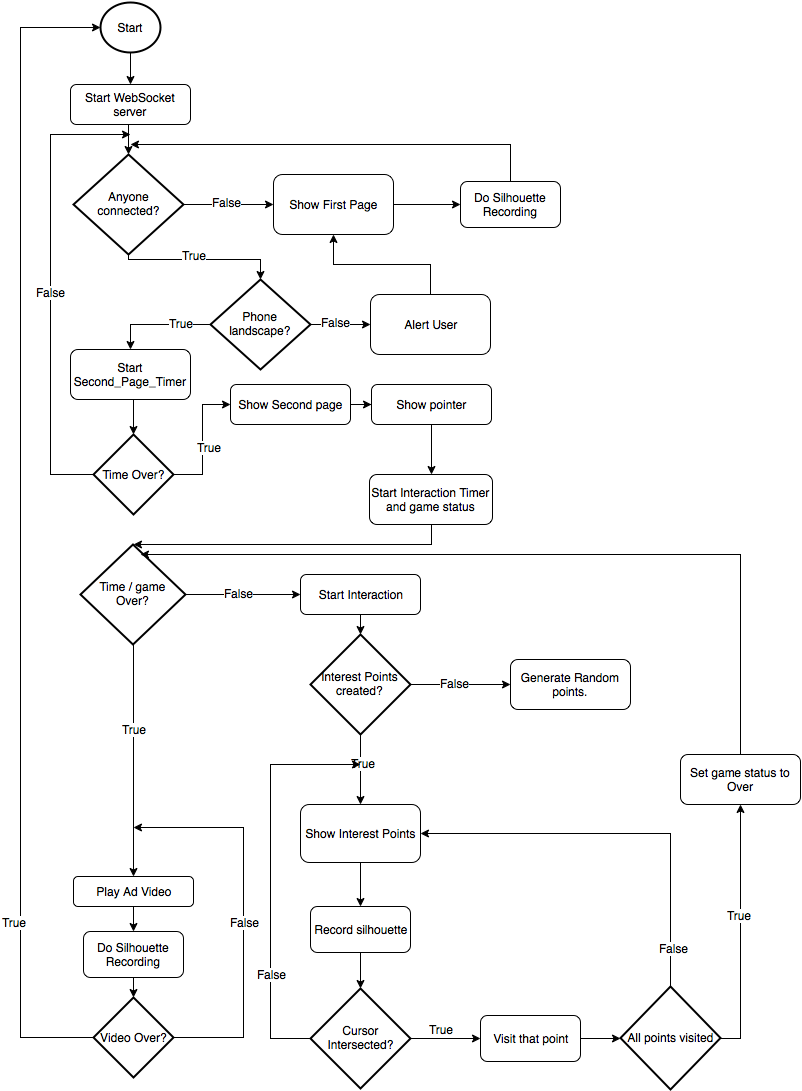

The diagram above was exported from draw.io. Its source (the exported page's mxGraphModel, read from the mxfile embedded in the PNG):
<mxGraphModel dx="1434" dy="804" grid="1" gridSize="10" guides="1" tooltips="1" connect="1" arrows="1" fold="1" page="1" pageScale="1" pageWidth="826" pageHeight="1169" background="#ffffff" math="0" shadow="0">
  <root>
    <mxCell id="0" />
    <mxCell id="1" parent="0" />
    <mxCell id="54" style="edgeStyle=orthogonalEdgeStyle;rounded=0;html=1;exitX=0.5;exitY=1;exitPerimeter=0;entryX=0.5;entryY=0;jettySize=auto;orthogonalLoop=1;" parent="1" source="3" target="52" edge="1">
      <mxGeometry relative="1" as="geometry" />
    </mxCell>
    <mxCell id="3" value="Start" style="strokeWidth=2;html=1;shape=mxgraph.flowchart.start_2;whiteSpace=wrap;" parent="1" vertex="1">
      <mxGeometry x="120" y="18" width="60" height="50" as="geometry" />
    </mxCell>
    <mxCell id="63" style="edgeStyle=orthogonalEdgeStyle;rounded=0;html=1;exitX=0.5;exitY=1;entryX=0.5;entryY=0;entryPerimeter=0;jettySize=auto;orthogonalLoop=1;" parent="1" source="12" target="62" edge="1">
      <mxGeometry relative="1" as="geometry" />
    </mxCell>
    <mxCell id="12" value="Start Second_Page_Timer&lt;br&gt;" style="rounded=1;whiteSpace=wrap;html=1;" parent="1" vertex="1">
      <mxGeometry x="90" y="365" width="120" height="50" as="geometry" />
    </mxCell>
    <mxCell id="44" style="edgeStyle=orthogonalEdgeStyle;rounded=0;html=1;exitX=1;exitY=0.5;entryX=0;entryY=0.5;jettySize=auto;orthogonalLoop=1;" parent="1" source="14" target="39" edge="1">
      <mxGeometry relative="1" as="geometry">
        <mxPoint x="467" y="250" as="targetPoint" />
        <Array as="points" />
      </mxGeometry>
    </mxCell>
    <mxCell id="14" value="Show First Page&lt;br&gt;" style="rounded=1;whiteSpace=wrap;html=1;" parent="1" vertex="1">
      <mxGeometry x="293" y="190" width="120" height="60" as="geometry" />
    </mxCell>
    <mxCell id="15" style="edgeStyle=orthogonalEdgeStyle;rounded=0;html=1;exitX=0.5;exitY=1;entryX=0.5;entryY=0;entryPerimeter=0;jettySize=auto;orthogonalLoop=1;" parent="1" source="16" target="28" edge="1">
      <mxGeometry x="343" y="813" as="geometry" />
    </mxCell>
    <mxCell id="16" value="Start Interaction&lt;br&gt;" style="rounded=1;whiteSpace=wrap;html=1;" parent="1" vertex="1">
      <mxGeometry x="320" y="590" width="120" height="40" as="geometry" />
    </mxCell>
    <mxCell id="17" style="edgeStyle=orthogonalEdgeStyle;rounded=0;html=1;exitX=1;exitY=0.5;exitPerimeter=0;entryX=0;entryY=0.5;jettySize=auto;orthogonalLoop=1;" parent="1" source="21" target="16" edge="1">
      <mxGeometry x="193" y="793" as="geometry" />
    </mxCell>
    <mxCell id="18" value="False" style="text;html=1;resizable=0;points=[];align=center;verticalAlign=middle;labelBackgroundColor=#ffffff;" parent="17" vertex="1" connectable="0">
      <mxGeometry x="0.0394" y="-3" relative="1" as="geometry">
        <mxPoint x="-7" y="-5" as="offset" />
      </mxGeometry>
    </mxCell>
    <mxCell id="19" style="edgeStyle=orthogonalEdgeStyle;rounded=0;html=1;exitX=0.5;exitY=1;exitPerimeter=0;entryX=0.5;entryY=0;jettySize=auto;orthogonalLoop=1;" parent="1" source="21" target="23" edge="1">
      <mxGeometry x="153" y="833" as="geometry" />
    </mxCell>
    <mxCell id="20" value="True" style="text;html=1;resizable=0;points=[];align=center;verticalAlign=middle;labelBackgroundColor=#ffffff;" parent="19" vertex="1" connectable="0">
      <mxGeometry x="-0.3667" y="3" relative="1" as="geometry">
        <mxPoint x="-3" y="11" as="offset" />
      </mxGeometry>
    </mxCell>
    <mxCell id="21" value="Time / game&lt;br&gt;Over?&lt;br&gt;" style="strokeWidth=2;html=1;shape=mxgraph.flowchart.decision;whiteSpace=wrap;" parent="1" vertex="1">
      <mxGeometry x="100" y="560" width="105" height="100" as="geometry" />
    </mxCell>
    <mxCell id="22" style="edgeStyle=orthogonalEdgeStyle;rounded=0;html=1;exitX=0.5;exitY=1;entryX=0.5;entryY=0;jettySize=auto;orthogonalLoop=1;" parent="1" source="23" target="42" edge="1">
      <mxGeometry x="153" y="922" as="geometry" />
    </mxCell>
    <mxCell id="23" value="Play Ad Video&lt;br&gt;" style="rounded=1;whiteSpace=wrap;html=1;" parent="1" vertex="1">
      <mxGeometry x="93" y="892" width="120" height="30" as="geometry" />
    </mxCell>
    <mxCell id="24" style="edgeStyle=orthogonalEdgeStyle;rounded=0;html=1;exitX=1;exitY=0.5;exitPerimeter=0;entryX=0;entryY=0.5;jettySize=auto;orthogonalLoop=1;" parent="1" source="28" target="29" edge="1">
      <mxGeometry x="393" y="907" as="geometry" />
    </mxCell>
    <mxCell id="25" value="False" style="text;html=1;resizable=0;points=[];align=center;verticalAlign=middle;labelBackgroundColor=#ffffff;" parent="24" vertex="1" connectable="0">
      <mxGeometry x="-0.2816" relative="1" as="geometry">
        <mxPoint x="8" y="-2" as="offset" />
      </mxGeometry>
    </mxCell>
    <mxCell id="26" style="edgeStyle=orthogonalEdgeStyle;rounded=0;html=1;exitX=0.5;exitY=1;exitPerimeter=0;entryX=0.5;entryY=0;jettySize=auto;orthogonalLoop=1;" parent="1" source="28" target="32" edge="1">
      <mxGeometry x="343" y="957" as="geometry" />
    </mxCell>
    <mxCell id="27" value="True" style="text;html=1;resizable=0;points=[];align=center;verticalAlign=middle;labelBackgroundColor=#ffffff;" parent="26" vertex="1" connectable="0">
      <mxGeometry x="-0.2" y="2" relative="1" as="geometry">
        <mxPoint as="offset" />
      </mxGeometry>
    </mxCell>
    <mxCell id="28" value="Interest Points created?&lt;br&gt;" style="strokeWidth=2;html=1;shape=mxgraph.flowchart.decision;whiteSpace=wrap;" parent="1" vertex="1">
      <mxGeometry x="330" y="650" width="100" height="100" as="geometry" />
    </mxCell>
    <mxCell id="29" value="Generate Random points.&lt;br&gt;" style="rounded=1;whiteSpace=wrap;html=1;" parent="1" vertex="1">
      <mxGeometry x="530" y="675" width="120" height="50" as="geometry" />
    </mxCell>
    <mxCell id="96" style="edgeStyle=orthogonalEdgeStyle;rounded=0;html=1;exitX=0.5;exitY=1;entryX=0.5;entryY=0;jettySize=auto;orthogonalLoop=1;" parent="1" source="32" target="40" edge="1">
      <mxGeometry relative="1" as="geometry" />
    </mxCell>
    <mxCell id="32" value="Show Interest Points&lt;br&gt;" style="rounded=1;whiteSpace=wrap;html=1;" parent="1" vertex="1">
      <mxGeometry x="320" y="820" width="120" height="58" as="geometry" />
    </mxCell>
    <mxCell id="33" style="edgeStyle=orthogonalEdgeStyle;rounded=0;html=1;exitX=0;exitY=0.5;exitPerimeter=0;jettySize=auto;orthogonalLoop=1;entryX=0;entryY=0.5;entryPerimeter=0;" parent="1" source="37" target="3" edge="1">
      <mxGeometry x="40" y="93" as="geometry">
        <mxPoint x="40" y="673" as="targetPoint" />
        <Array as="points">
          <mxPoint x="40" y="1053" />
          <mxPoint x="40" y="43" />
        </Array>
      </mxGeometry>
    </mxCell>
    <mxCell id="34" value="True" style="text;html=1;resizable=0;points=[];align=center;verticalAlign=middle;labelBackgroundColor=#ffffff;" parent="33" vertex="1" connectable="0">
      <mxGeometry x="-0.9337" y="3" relative="1" as="geometry">
        <mxPoint x="-41" y="-119" as="offset" />
      </mxGeometry>
    </mxCell>
    <mxCell id="35" style="edgeStyle=orthogonalEdgeStyle;rounded=0;html=1;exitX=1;exitY=0.5;exitPerimeter=0;jettySize=auto;orthogonalLoop=1;" parent="1" source="37" edge="1">
      <mxGeometry x="153" y="843" as="geometry">
        <mxPoint x="153" y="843" as="targetPoint" />
        <Array as="points">
          <mxPoint x="263" y="1053" />
          <mxPoint x="263" y="843" />
        </Array>
      </mxGeometry>
    </mxCell>
    <mxCell id="36" value="False" style="text;html=1;resizable=0;points=[];align=center;verticalAlign=middle;labelBackgroundColor=#ffffff;" parent="35" vertex="1" connectable="0">
      <mxGeometry x="-0.8632" y="-2" relative="1" as="geometry">
        <mxPoint x="44" y="-118" as="offset" />
      </mxGeometry>
    </mxCell>
    <mxCell id="37" value="Video Over?&lt;br&gt;" style="strokeWidth=2;html=1;shape=mxgraph.flowchart.decision;whiteSpace=wrap;" parent="1" vertex="1">
      <mxGeometry x="113" y="1013" width="80" height="80" as="geometry" />
    </mxCell>
    <mxCell id="80" style="edgeStyle=orthogonalEdgeStyle;rounded=0;html=1;exitX=0.5;exitY=0;jettySize=auto;orthogonalLoop=1;" parent="1" source="39" edge="1">
      <mxGeometry relative="1" as="geometry">
        <mxPoint x="150" y="160" as="targetPoint" />
        <Array as="points">
          <mxPoint x="530" y="160" />
          <mxPoint x="150" y="160" />
        </Array>
      </mxGeometry>
    </mxCell>
    <mxCell id="39" value="Do Silhouette Recording&lt;br&gt;" style="rounded=1;whiteSpace=wrap;html=1;" parent="1" vertex="1">
      <mxGeometry x="480" y="197" width="100" height="46" as="geometry" />
    </mxCell>
    <mxCell id="97" style="edgeStyle=orthogonalEdgeStyle;rounded=0;html=1;exitX=0.5;exitY=1;entryX=0.5;entryY=0;entryPerimeter=0;jettySize=auto;orthogonalLoop=1;" parent="1" source="40" target="82" edge="1">
      <mxGeometry relative="1" as="geometry" />
    </mxCell>
    <mxCell id="40" value="Record silhouette&lt;br&gt;" style="rounded=1;whiteSpace=wrap;html=1;" parent="1" vertex="1">
      <mxGeometry x="330" y="922" width="100" height="46" as="geometry" />
    </mxCell>
    <mxCell id="41" style="edgeStyle=orthogonalEdgeStyle;rounded=0;html=1;exitX=0.5;exitY=1;entryX=0.5;entryY=0;entryPerimeter=0;jettySize=auto;orthogonalLoop=1;" parent="1" source="42" target="37" edge="1">
      <mxGeometry x="153" y="993" as="geometry" />
    </mxCell>
    <mxCell id="42" value="Do Silhouette Recording&lt;br&gt;" style="rounded=1;whiteSpace=wrap;html=1;" parent="1" vertex="1">
      <mxGeometry x="103" y="947" width="100" height="46" as="geometry" />
    </mxCell>
    <mxCell id="55" style="edgeStyle=orthogonalEdgeStyle;rounded=0;html=1;exitX=0.5;exitY=1;entryX=0.5;entryY=0;entryPerimeter=0;jettySize=auto;orthogonalLoop=1;" parent="1" source="52" target="53" edge="1">
      <mxGeometry relative="1" as="geometry" />
    </mxCell>
    <mxCell id="52" value="Start WebSocket server&lt;br&gt;" style="rounded=1;whiteSpace=wrap;html=1;" parent="1" vertex="1">
      <mxGeometry x="90" y="100" width="120" height="40" as="geometry" />
    </mxCell>
    <mxCell id="56" style="edgeStyle=orthogonalEdgeStyle;rounded=0;html=1;exitX=1;exitY=0.5;exitPerimeter=0;entryX=0;entryY=0.5;jettySize=auto;orthogonalLoop=1;" parent="1" source="53" target="14" edge="1">
      <mxGeometry relative="1" as="geometry" />
    </mxCell>
    <mxCell id="57" value="False" style="text;html=1;resizable=0;points=[];align=center;verticalAlign=middle;labelBackgroundColor=#ffffff;" parent="56" vertex="1" connectable="0">
      <mxGeometry x="-0.0455" y="3" relative="1" as="geometry">
        <mxPoint as="offset" />
      </mxGeometry>
    </mxCell>
    <mxCell id="111" style="edgeStyle=orthogonalEdgeStyle;rounded=0;html=1;exitX=0.5;exitY=1;exitPerimeter=0;entryX=0.5;entryY=0;entryPerimeter=0;startArrow=none;startFill=0;endArrow=classic;endFill=1;jettySize=auto;orthogonalLoop=1;" edge="1" parent="1" source="53" target="103">
      <mxGeometry relative="1" as="geometry">
        <Array as="points">
          <mxPoint x="148" y="275" />
          <mxPoint x="280" y="275" />
        </Array>
      </mxGeometry>
    </mxCell>
    <mxCell id="112" value="True" style="text;html=1;resizable=0;points=[];align=center;verticalAlign=middle;labelBackgroundColor=#ffffff;" vertex="1" connectable="0" parent="111">
      <mxGeometry x="-0.3125" y="2" relative="1" as="geometry">
        <mxPoint x="16" y="-3" as="offset" />
      </mxGeometry>
    </mxCell>
    <mxCell id="53" value="Anyone &lt;br&gt;connected?&lt;br&gt;" style="strokeWidth=2;html=1;shape=mxgraph.flowchart.decision;whiteSpace=wrap;" parent="1" vertex="1">
      <mxGeometry x="93" y="170" width="110" height="100" as="geometry" />
    </mxCell>
    <mxCell id="66" style="edgeStyle=orthogonalEdgeStyle;rounded=0;html=1;exitX=1;exitY=0.5;exitPerimeter=0;entryX=0;entryY=0.5;jettySize=auto;orthogonalLoop=1;" parent="1" source="62" target="65" edge="1">
      <mxGeometry relative="1" as="geometry" />
    </mxCell>
    <mxCell id="69" value="True" style="text;html=1;resizable=0;points=[];align=center;verticalAlign=middle;labelBackgroundColor=#ffffff;" parent="66" vertex="1" connectable="0">
      <mxGeometry x="-0.4857" y="-4" relative="1" as="geometry">
        <mxPoint x="2" y="-24" as="offset" />
      </mxGeometry>
    </mxCell>
    <mxCell id="67" style="edgeStyle=orthogonalEdgeStyle;rounded=0;html=1;exitX=0;exitY=0.5;exitPerimeter=0;jettySize=auto;orthogonalLoop=1;" parent="1" source="62" edge="1">
      <mxGeometry relative="1" as="geometry">
        <mxPoint x="150" y="150" as="targetPoint" />
        <Array as="points">
          <mxPoint x="70" y="490" />
          <mxPoint x="70" y="150" />
        </Array>
      </mxGeometry>
    </mxCell>
    <mxCell id="68" value="False" style="text;html=1;resizable=0;points=[];align=center;verticalAlign=middle;labelBackgroundColor=#ffffff;" parent="67" vertex="1" connectable="0">
      <mxGeometry x="-0.1421" y="-2" relative="1" as="geometry">
        <mxPoint x="-2" y="-27" as="offset" />
      </mxGeometry>
    </mxCell>
    <mxCell id="62" value="Time Over?&lt;br&gt;" style="strokeWidth=2;html=1;shape=mxgraph.flowchart.decision;whiteSpace=wrap;" parent="1" vertex="1">
      <mxGeometry x="113" y="450" width="80" height="80" as="geometry" />
    </mxCell>
    <mxCell id="71" value="" style="edgeStyle=orthogonalEdgeStyle;rounded=0;html=1;jettySize=auto;orthogonalLoop=1;" parent="1" source="65" target="70" edge="1">
      <mxGeometry relative="1" as="geometry" />
    </mxCell>
    <mxCell id="65" value="Show Second page&lt;br&gt;" style="rounded=1;whiteSpace=wrap;html=1;" parent="1" vertex="1">
      <mxGeometry x="250" y="400" width="120" height="40" as="geometry" />
    </mxCell>
    <mxCell id="75" value="" style="edgeStyle=orthogonalEdgeStyle;rounded=0;html=1;jettySize=auto;orthogonalLoop=1;" parent="1" source="70" target="74" edge="1">
      <mxGeometry relative="1" as="geometry" />
    </mxCell>
    <mxCell id="70" value="Show pointer&lt;br&gt;" style="rounded=1;whiteSpace=wrap;html=1;" parent="1" vertex="1">
      <mxGeometry x="391" y="400" width="120" height="40" as="geometry" />
    </mxCell>
    <mxCell id="95" style="edgeStyle=orthogonalEdgeStyle;rounded=0;html=1;exitX=0.5;exitY=1;entryX=0.5;entryY=0;entryPerimeter=0;jettySize=auto;orthogonalLoop=1;" parent="1" source="74" target="21" edge="1">
      <mxGeometry relative="1" as="geometry">
        <Array as="points">
          <mxPoint x="451" y="560" />
          <mxPoint x="153" y="560" />
        </Array>
      </mxGeometry>
    </mxCell>
    <mxCell id="74" value="Start Interaction Timer and game status&lt;br&gt;" style="rounded=1;whiteSpace=wrap;html=1;" parent="1" vertex="1">
      <mxGeometry x="389" y="490" width="123" height="50" as="geometry" />
    </mxCell>
    <mxCell id="85" style="edgeStyle=orthogonalEdgeStyle;rounded=0;html=1;exitX=1;exitY=0.5;exitPerimeter=0;entryX=0;entryY=0.5;jettySize=auto;orthogonalLoop=1;" parent="1" source="82" target="84" edge="1">
      <mxGeometry relative="1" as="geometry" />
    </mxCell>
    <mxCell id="87" value="True" style="text;html=1;resizable=0;points=[];align=center;verticalAlign=middle;labelBackgroundColor=#ffffff;" parent="85" vertex="1" connectable="0">
      <mxGeometry x="-0.2" y="-2" relative="1" as="geometry">
        <mxPoint x="2" y="-12" as="offset" />
      </mxGeometry>
    </mxCell>
    <mxCell id="88" style="edgeStyle=orthogonalEdgeStyle;rounded=0;html=1;exitX=0;exitY=0.5;exitPerimeter=0;jettySize=auto;orthogonalLoop=1;" parent="1" source="82" edge="1">
      <mxGeometry relative="1" as="geometry">
        <mxPoint x="380" y="780" as="targetPoint" />
        <Array as="points">
          <mxPoint x="290" y="1054" />
          <mxPoint x="290" y="780" />
          <mxPoint x="380" y="780" />
        </Array>
      </mxGeometry>
    </mxCell>
    <mxCell id="89" value="False" style="text;html=1;resizable=0;points=[];align=center;verticalAlign=middle;labelBackgroundColor=#ffffff;" parent="88" vertex="1" connectable="0">
      <mxGeometry x="-0.4824" y="-1" relative="1" as="geometry">
        <mxPoint as="offset" />
      </mxGeometry>
    </mxCell>
    <mxCell id="82" value="Cursor&lt;br&gt;Intersected?" style="strokeWidth=2;html=1;shape=mxgraph.flowchart.decision;whiteSpace=wrap;" parent="1" vertex="1">
      <mxGeometry x="330" y="1004" width="100" height="100" as="geometry" />
    </mxCell>
    <mxCell id="91" style="edgeStyle=orthogonalEdgeStyle;rounded=0;html=1;exitX=1;exitY=0.5;entryX=0;entryY=0.5;entryPerimeter=0;jettySize=auto;orthogonalLoop=1;" parent="1" source="84" target="90" edge="1">
      <mxGeometry relative="1" as="geometry" />
    </mxCell>
    <mxCell id="84" value="Visit that point&lt;br&gt;" style="rounded=1;whiteSpace=wrap;html=1;" parent="1" vertex="1">
      <mxGeometry x="500" y="1031" width="100" height="46" as="geometry" />
    </mxCell>
    <mxCell id="93" style="edgeStyle=orthogonalEdgeStyle;rounded=0;html=1;exitX=0.5;exitY=0;exitPerimeter=0;entryX=1;entryY=0.5;jettySize=auto;orthogonalLoop=1;" parent="1" source="90" target="32" edge="1">
      <mxGeometry relative="1" as="geometry" />
    </mxCell>
    <mxCell id="94" value="False" style="text;html=1;resizable=0;points=[];align=center;verticalAlign=middle;labelBackgroundColor=#ffffff;" parent="93" vertex="1" connectable="0">
      <mxGeometry x="-0.8052" y="-3" relative="1" as="geometry">
        <mxPoint as="offset" />
      </mxGeometry>
    </mxCell>
    <mxCell id="99" style="edgeStyle=orthogonalEdgeStyle;rounded=0;html=1;exitX=1;exitY=0.5;exitPerimeter=0;entryX=0.5;entryY=1;jettySize=auto;orthogonalLoop=1;" parent="1" source="90" target="98" edge="1">
      <mxGeometry relative="1" as="geometry">
        <Array as="points">
          <mxPoint x="760" y="1054" />
          <mxPoint x="760" y="820" />
        </Array>
      </mxGeometry>
    </mxCell>
    <mxCell id="101" value="True" style="text;html=1;resizable=0;points=[];align=center;verticalAlign=middle;labelBackgroundColor=#ffffff;" parent="99" vertex="1" connectable="0">
      <mxGeometry x="0.1339" y="2" relative="1" as="geometry">
        <mxPoint as="offset" />
      </mxGeometry>
    </mxCell>
    <mxCell id="90" value="All points visited&lt;br&gt;" style="strokeWidth=2;html=1;shape=mxgraph.flowchart.decision;whiteSpace=wrap;" parent="1" vertex="1">
      <mxGeometry x="640" y="1002" width="100" height="103" as="geometry" />
    </mxCell>
    <mxCell id="100" style="edgeStyle=orthogonalEdgeStyle;rounded=0;html=1;exitX=0.5;exitY=0;jettySize=auto;orthogonalLoop=1;" parent="1" source="98" edge="1">
      <mxGeometry relative="1" as="geometry">
        <mxPoint x="160" y="570" as="targetPoint" />
        <Array as="points">
          <mxPoint x="760" y="570" />
        </Array>
      </mxGeometry>
    </mxCell>
    <mxCell id="98" value="Set game status to Over&lt;br&gt;" style="rounded=1;whiteSpace=wrap;html=1;" parent="1" vertex="1">
      <mxGeometry x="700" y="770" width="120" height="50" as="geometry" />
    </mxCell>
    <mxCell id="109" style="edgeStyle=orthogonalEdgeStyle;rounded=0;html=1;exitX=1;exitY=0.5;exitPerimeter=0;entryX=0;entryY=0.5;startArrow=none;startFill=0;endArrow=classic;endFill=1;jettySize=auto;orthogonalLoop=1;" edge="1" parent="1" source="103" target="108">
      <mxGeometry relative="1" as="geometry" />
    </mxCell>
    <mxCell id="114" value="False" style="text;html=1;resizable=0;points=[];align=center;verticalAlign=middle;labelBackgroundColor=#ffffff;" vertex="1" connectable="0" parent="109">
      <mxGeometry x="-0.1667" y="3" relative="1" as="geometry">
        <mxPoint as="offset" />
      </mxGeometry>
    </mxCell>
    <mxCell id="115" style="edgeStyle=orthogonalEdgeStyle;rounded=0;html=1;exitX=0;exitY=0.5;exitPerimeter=0;entryX=0.5;entryY=0;startArrow=none;startFill=0;endArrow=classic;endFill=1;jettySize=auto;orthogonalLoop=1;" edge="1" parent="1" source="103" target="12">
      <mxGeometry relative="1" as="geometry" />
    </mxCell>
    <mxCell id="116" value="True" style="text;html=1;resizable=0;points=[];align=center;verticalAlign=middle;labelBackgroundColor=#ffffff;" vertex="1" connectable="0" parent="115">
      <mxGeometry x="-0.4154" y="2" relative="1" as="geometry">
        <mxPoint x="1" y="-4" as="offset" />
      </mxGeometry>
    </mxCell>
    <mxCell id="103" value="Phone &lt;br&gt;landscape?&lt;br&gt;" style="strokeWidth=2;html=1;shape=mxgraph.flowchart.decision;whiteSpace=wrap;" vertex="1" parent="1">
      <mxGeometry x="230" y="295" width="100" height="90" as="geometry" />
    </mxCell>
    <mxCell id="113" style="edgeStyle=orthogonalEdgeStyle;rounded=0;html=1;exitX=0.5;exitY=0;entryX=0.5;entryY=1;startArrow=none;startFill=0;endArrow=classic;endFill=1;jettySize=auto;orthogonalLoop=1;" edge="1" parent="1" source="108" target="14">
      <mxGeometry relative="1" as="geometry" />
    </mxCell>
    <mxCell id="108" value="Alert User&lt;br&gt;" style="rounded=1;whiteSpace=wrap;html=1;" vertex="1" parent="1">
      <mxGeometry x="390" y="310" width="120" height="60" as="geometry" />
    </mxCell>
  </root>
</mxGraphModel>